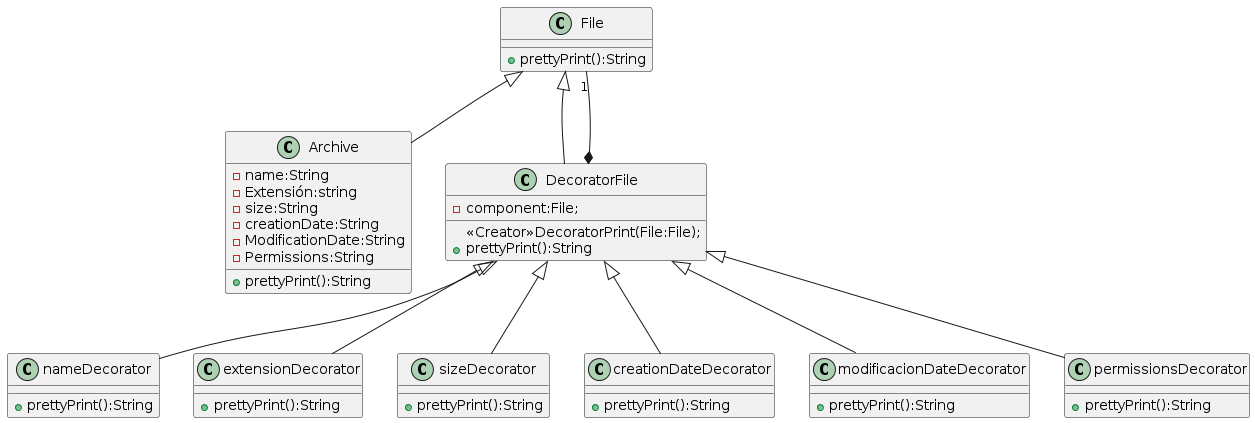

The diagram above was rendered by PlantUML. Its source (embedded in the PNG):
@startuml
class File{
+prettyPrint():String
}

class Archive{
-name:String
-Extensión:string
-size:String
-creationDate:String
-ModificationDate:String
-Permissions:String
+prettyPrint():String
}
class DecoratorFile{
-component:File;
<<Creator>>DecoratorPrint(File:File);
+prettyPrint():String
}
class nameDecorator{
+prettyPrint():String
}
class extensionDecorator{
+prettyPrint():String
}
class sizeDecorator{
+prettyPrint():String
}
class creationDateDecorator{
+prettyPrint():String
}
class modificacionDateDecorator{
+prettyPrint():String
}
class permissionsDecorator{
+prettyPrint():String
}

File <|-- DecoratorFile
File<|-- Archive
DecoratorFile *--"1" File
DecoratorFile <|-- nameDecorator
DecoratorFile <|-- extensionDecorator
DecoratorFile <|-- sizeDecorator
DecoratorFile <|-- creationDateDecorator
DecoratorFile <|-- modificacionDateDecorator
DecoratorFile <|-- permissionsDecorator
@enduml